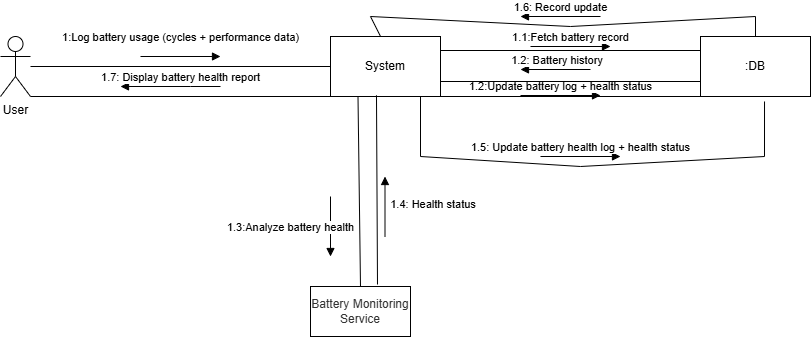

The diagram above was exported from draw.io. Its source (the exported page's mxGraphModel, read from the mxfile embedded in the PNG):
<mxGraphModel dx="1414" dy="785" grid="1" gridSize="10" guides="1" tooltips="1" connect="1" arrows="1" fold="1" page="1" pageScale="1" pageWidth="850" pageHeight="1100" math="0" shadow="0">
  <root>
    <mxCell id="0" />
    <mxCell id="1" parent="0" />
    <mxCell id="SGLXDi9f5HkqPJUF5u8m-1" parent="1" style="shape=umlActor;verticalLabelPosition=bottom;verticalAlign=top;html=1;outlineConnect=0;" value="User" vertex="1">
      <mxGeometry height="60" width="30" x="30" y="40" as="geometry" />
    </mxCell>
    <mxCell id="SGLXDi9f5HkqPJUF5u8m-2" parent="1" style="html=1;whiteSpace=wrap;" value="System" vertex="1">
      <mxGeometry height="60" width="110" x="360" y="40" as="geometry" />
    </mxCell>
    <mxCell id="SGLXDi9f5HkqPJUF5u8m-3" parent="1" style="line;strokeWidth=1;fillColor=none;align=left;verticalAlign=middle;spacingTop=-1;spacingLeft=3;spacingRight=3;rotatable=0;labelPosition=right;points=[];portConstraint=eastwest;strokeColor=inherit;" value="" vertex="1">
      <mxGeometry height="8" width="300" x="60" y="66" as="geometry" />
    </mxCell>
    <mxCell id="SGLXDi9f5HkqPJUF5u8m-4" edge="1" parent="1" style="html=1;verticalAlign=bottom;endArrow=block;curved=0;rounded=0;" value="1:Log battery usage (cycles + performance data)">
      <mxGeometry relative="1" width="80" y="10" as="geometry">
        <mxPoint as="offset" />
        <mxPoint x="170" y="60" as="sourcePoint" />
        <mxPoint x="250" y="60" as="targetPoint" />
      </mxGeometry>
    </mxCell>
    <mxCell id="SGLXDi9f5HkqPJUF5u8m-5" parent="1" style="html=1;whiteSpace=wrap;" value=":DB" vertex="1">
      <mxGeometry height="60" width="110" x="730" y="40" as="geometry" />
    </mxCell>
    <mxCell id="SGLXDi9f5HkqPJUF5u8m-6" parent="1" style="line;strokeWidth=1;fillColor=none;align=left;verticalAlign=middle;spacingTop=-1;spacingLeft=3;spacingRight=3;rotatable=0;labelPosition=right;points=[];portConstraint=eastwest;strokeColor=inherit;" value="" vertex="1">
      <mxGeometry height="8" width="260" x="470" y="50" as="geometry" />
    </mxCell>
    <mxCell id="SGLXDi9f5HkqPJUF5u8m-7" edge="1" parent="1" style="html=1;verticalAlign=bottom;endArrow=block;curved=0;rounded=0;" value="1.1:Fetch battery record">
      <mxGeometry relative="1" width="80" as="geometry">
        <mxPoint as="offset" />
        <mxPoint x="560" y="50" as="sourcePoint" />
        <mxPoint x="640" y="50" as="targetPoint" />
      </mxGeometry>
    </mxCell>
    <mxCell id="SGLXDi9f5HkqPJUF5u8m-10" edge="1" parent="1" style="html=1;verticalAlign=bottom;endArrow=block;curved=0;rounded=0;" value="1.2:Update battery log + health status">
      <mxGeometry relative="1" width="80" as="geometry">
        <mxPoint as="offset" />
        <mxPoint x="550" y="99" as="sourcePoint" />
        <mxPoint x="630" y="99" as="targetPoint" />
      </mxGeometry>
    </mxCell>
    <mxCell id="SGLXDi9f5HkqPJUF5u8m-12" parent="1" style="html=1;whiteSpace=wrap;" value="&lt;span style=&quot;color: rgb(51, 51, 51);&quot;&gt;Battery Monitoring Service&lt;/span&gt;" vertex="1">
      <mxGeometry height="50" width="100" x="340" y="290" as="geometry" />
    </mxCell>
    <mxCell id="SGLXDi9f5HkqPJUF5u8m-13" edge="1" parent="1" source="SGLXDi9f5HkqPJUF5u8m-12" style="endArrow=none;html=1;rounded=0;entryX=0.25;entryY=1;entryDx=0;entryDy=0;exitX=0.5;exitY=0;exitDx=0;exitDy=0;" target="SGLXDi9f5HkqPJUF5u8m-2" value="">
      <mxGeometry height="50" relative="1" width="50" as="geometry">
        <mxPoint x="370" y="260" as="sourcePoint" />
        <mxPoint x="420" y="210" as="targetPoint" />
      </mxGeometry>
    </mxCell>
    <mxCell id="SGLXDi9f5HkqPJUF5u8m-14" edge="1" parent="1" style="html=1;verticalAlign=bottom;endArrow=block;curved=0;rounded=0;" value="1.3:Analyze battery health">
      <mxGeometry relative="1" width="80" x="0.3333" y="-40" as="geometry">
        <mxPoint as="offset" />
        <mxPoint x="360" y="200" as="sourcePoint" />
        <mxPoint x="360" y="260" as="targetPoint" />
      </mxGeometry>
    </mxCell>
    <mxCell id="wjjVfTzygoU8MpCswTCI-1" edge="1" parent="1" source="SGLXDi9f5HkqPJUF5u8m-2" style="endArrow=none;html=1;rounded=0;entryX=0;entryY=0.75;entryDx=0;entryDy=0;exitX=1;exitY=0.75;exitDx=0;exitDy=0;" target="SGLXDi9f5HkqPJUF5u8m-5" value="">
      <mxGeometry height="50" relative="1" width="50" as="geometry">
        <mxPoint x="640" y="140" as="sourcePoint" />
        <mxPoint x="690" y="90" as="targetPoint" />
      </mxGeometry>
    </mxCell>
    <mxCell id="wjjVfTzygoU8MpCswTCI-2" edge="1" parent="1" style="html=1;verticalAlign=bottom;endArrow=block;curved=0;rounded=0;" value="&amp;nbsp;1.2: Battery history">
      <mxGeometry relative="1" width="80" as="geometry">
        <mxPoint x="620" y="73" as="sourcePoint" />
        <mxPoint x="550" y="73" as="targetPoint" />
      </mxGeometry>
    </mxCell>
    <mxCell id="wjjVfTzygoU8MpCswTCI-3" edge="1" parent="1" source="SGLXDi9f5HkqPJUF5u8m-12" style="endArrow=none;html=1;rounded=0;entryX=0.418;entryY=0.98;entryDx=0;entryDy=0;entryPerimeter=0;exitX=0.67;exitY=-0.04;exitDx=0;exitDy=0;exitPerimeter=0;" target="SGLXDi9f5HkqPJUF5u8m-2" value="">
      <mxGeometry height="50" relative="1" width="50" as="geometry">
        <mxPoint x="420" y="260" as="sourcePoint" />
        <mxPoint x="470" y="210" as="targetPoint" />
      </mxGeometry>
    </mxCell>
    <mxCell id="wjjVfTzygoU8MpCswTCI-4" edge="1" parent="1" style="html=1;verticalAlign=bottom;endArrow=block;curved=0;rounded=0;" value="&lt;div&gt;&amp;nbsp;1.4: Health status&lt;/div&gt;&lt;div&gt;&lt;br&gt;&lt;/div&gt;">
      <mxGeometry relative="1" width="80" x="-0.6667" y="-45" as="geometry">
        <mxPoint x="1" as="offset" />
        <mxPoint x="414.5" y="240" as="sourcePoint" />
        <mxPoint x="414.5" y="180" as="targetPoint" />
      </mxGeometry>
    </mxCell>
    <mxCell id="wjjVfTzygoU8MpCswTCI-11" edge="1" parent="1" source="SGLXDi9f5HkqPJUF5u8m-2" style="endArrow=none;html=1;rounded=0;exitX=1;exitY=1;exitDx=0;exitDy=0;entryX=0;entryY=1;entryDx=0;entryDy=0;" target="SGLXDi9f5HkqPJUF5u8m-5" value="">
      <mxGeometry height="50" relative="1" width="50" as="geometry">
        <mxPoint x="620" y="240" as="sourcePoint" />
        <mxPoint x="700" y="200" as="targetPoint" />
      </mxGeometry>
    </mxCell>
    <mxCell id="wjjVfTzygoU8MpCswTCI-12" edge="1" parent="1" source="SGLXDi9f5HkqPJUF5u8m-2" style="endArrow=none;html=1;rounded=0;entryX=0.5;entryY=0;entryDx=0;entryDy=0;exitX=0.455;exitY=0;exitDx=0;exitDy=0;exitPerimeter=0;" target="SGLXDi9f5HkqPJUF5u8m-5" value="">
      <mxGeometry height="50" relative="1" width="50" as="geometry">
        <Array as="points">
          <mxPoint x="400" y="20" />
          <mxPoint x="600" y="30" />
          <mxPoint x="785" y="20" />
        </Array>
        <mxPoint x="410" y="50" as="sourcePoint" />
        <mxPoint x="460" as="targetPoint" />
      </mxGeometry>
    </mxCell>
    <mxCell id="wjjVfTzygoU8MpCswTCI-13" edge="1" parent="1" style="endArrow=none;html=1;rounded=0;exitX=0.909;exitY=1;exitDx=0;exitDy=0;exitPerimeter=0;entryX=0.582;entryY=1.083;entryDx=0;entryDy=0;entryPerimeter=0;" target="SGLXDi9f5HkqPJUF5u8m-5" value="">
      <mxGeometry height="50" relative="1" width="50" as="geometry">
        <Array as="points">
          <mxPoint x="450" y="160" />
          <mxPoint x="610" y="170" />
          <mxPoint x="794" y="160" />
        </Array>
        <mxPoint x="450" y="100" as="sourcePoint" />
        <mxPoint x="670.01" y="200" as="targetPoint" />
      </mxGeometry>
    </mxCell>
    <mxCell id="wjjVfTzygoU8MpCswTCI-14" edge="1" parent="1" style="html=1;verticalAlign=bottom;endArrow=block;curved=0;rounded=0;" value="1.5: Update battery health log + health status">
      <mxGeometry relative="1" width="80" as="geometry">
        <mxPoint x="570" y="160" as="sourcePoint" />
        <mxPoint x="650" y="160" as="targetPoint" />
      </mxGeometry>
    </mxCell>
    <mxCell id="wjjVfTzygoU8MpCswTCI-15" edge="1" parent="1" style="html=1;verticalAlign=bottom;endArrow=block;curved=0;rounded=0;" value="1.6: Record update">
      <mxGeometry relative="1" width="80" as="geometry">
        <mxPoint x="630" y="20" as="sourcePoint" />
        <mxPoint x="550" y="20" as="targetPoint" />
      </mxGeometry>
    </mxCell>
    <mxCell id="wjjVfTzygoU8MpCswTCI-16" edge="1" parent="1" source="SGLXDi9f5HkqPJUF5u8m-1" style="endArrow=none;html=1;rounded=0;exitX=1;exitY=1;exitDx=0;exitDy=0;exitPerimeter=0;entryX=0;entryY=1;entryDx=0;entryDy=0;" target="SGLXDi9f5HkqPJUF5u8m-2" value="">
      <mxGeometry height="50" relative="1" width="50" as="geometry">
        <mxPoint x="190" y="210" as="sourcePoint" />
        <mxPoint x="240" y="160" as="targetPoint" />
      </mxGeometry>
    </mxCell>
    <mxCell id="wjjVfTzygoU8MpCswTCI-17" edge="1" parent="1" style="html=1;verticalAlign=bottom;endArrow=block;curved=0;rounded=0;" value="1.7: Display battery health report">
      <mxGeometry relative="1" width="80" x="-0.2" as="geometry">
        <mxPoint as="offset" />
        <Array as="points">
          <mxPoint x="220" y="90" />
        </Array>
        <mxPoint x="250" y="90" as="sourcePoint" />
        <mxPoint x="150" y="90" as="targetPoint" />
      </mxGeometry>
    </mxCell>
  </root>
</mxGraphModel>